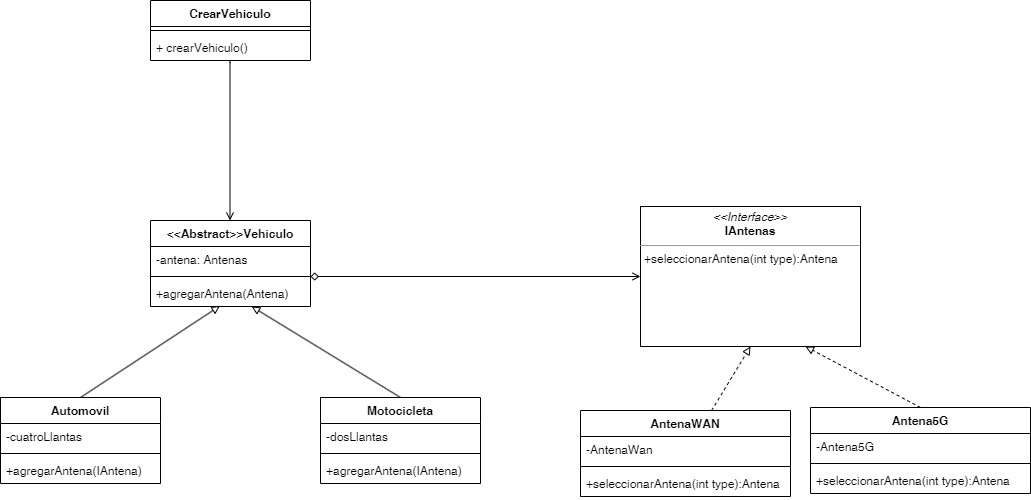

The diagram above was exported from draw.io. Its source (the exported page's mxGraphModel, read from the mxfile embedded in the PNG):
<mxGraphModel dx="200" dy="515" grid="1" gridSize="10" guides="1" tooltips="1" connect="1" arrows="1" fold="1" page="1" pageScale="1" pageWidth="850" pageHeight="1100" math="0" shadow="0">
  <root>
    <mxCell id="0" />
    <mxCell id="1" parent="0" />
    <mxCell id="HBiHJeDuwOcClZYnK0jm-33" style="edgeStyle=orthogonalEdgeStyle;rounded=0;orthogonalLoop=1;jettySize=auto;html=1;endArrow=open;endFill=0;exitX=0.497;exitY=0.986;exitDx=0;exitDy=0;exitPerimeter=0;" parent="1" source="muzW5Z7O4OXrdfiMF1N5-4" target="HBiHJeDuwOcClZYnK0jm-29" edge="1">
      <mxGeometry relative="1" as="geometry">
        <mxPoint x="1480" y="200" as="sourcePoint" />
        <Array as="points">
          <mxPoint x="1479" y="172" />
          <mxPoint x="1480" y="172" />
        </Array>
      </mxGeometry>
    </mxCell>
    <mxCell id="HBiHJeDuwOcClZYnK0jm-29" value="&amp;lt;&amp;lt;Abstract&amp;gt;&amp;gt;Vehiculo" style="swimlane;fontStyle=1;align=center;verticalAlign=top;childLayout=stackLayout;horizontal=1;startSize=26;horizontalStack=0;resizeParent=1;resizeParentMax=0;resizeLast=0;collapsible=1;marginBottom=0;whiteSpace=wrap;html=1;" parent="1" vertex="1">
      <mxGeometry x="1400" y="330" width="160" height="86" as="geometry" />
    </mxCell>
    <mxCell id="HBiHJeDuwOcClZYnK0jm-30" value="-antena: Antenas" style="text;strokeColor=none;fillColor=none;align=left;verticalAlign=top;spacingLeft=4;spacingRight=4;overflow=hidden;rotatable=0;points=[[0,0.5],[1,0.5]];portConstraint=eastwest;whiteSpace=wrap;html=1;" parent="HBiHJeDuwOcClZYnK0jm-29" vertex="1">
      <mxGeometry y="26" width="160" height="26" as="geometry" />
    </mxCell>
    <mxCell id="HBiHJeDuwOcClZYnK0jm-31" value="" style="line;strokeWidth=1;fillColor=none;align=left;verticalAlign=middle;spacingTop=-1;spacingLeft=3;spacingRight=3;rotatable=0;labelPosition=right;points=[];portConstraint=eastwest;strokeColor=inherit;" parent="HBiHJeDuwOcClZYnK0jm-29" vertex="1">
      <mxGeometry y="52" width="160" height="8" as="geometry" />
    </mxCell>
    <mxCell id="HBiHJeDuwOcClZYnK0jm-32" value="+agregarAntena(Antena)" style="text;strokeColor=none;fillColor=none;align=left;verticalAlign=top;spacingLeft=4;spacingRight=4;overflow=hidden;rotatable=0;points=[[0,0.5],[1,0.5]];portConstraint=eastwest;whiteSpace=wrap;html=1;" parent="HBiHJeDuwOcClZYnK0jm-29" vertex="1">
      <mxGeometry y="60" width="160" height="26" as="geometry" />
    </mxCell>
    <mxCell id="HBiHJeDuwOcClZYnK0jm-43" style="rounded=0;orthogonalLoop=1;jettySize=auto;html=1;exitX=0.5;exitY=0;exitDx=0;exitDy=0;entryX=0.434;entryY=0.979;entryDx=0;entryDy=0;entryPerimeter=0;endArrow=block;endFill=0;" parent="1" source="HBiHJeDuwOcClZYnK0jm-34" target="HBiHJeDuwOcClZYnK0jm-32" edge="1">
      <mxGeometry relative="1" as="geometry" />
    </mxCell>
    <mxCell id="HBiHJeDuwOcClZYnK0jm-34" value="Automovil" style="swimlane;fontStyle=1;align=center;verticalAlign=top;childLayout=stackLayout;horizontal=1;startSize=26;horizontalStack=0;resizeParent=1;resizeParentMax=0;resizeLast=0;collapsible=1;marginBottom=0;whiteSpace=wrap;html=1;" parent="1" vertex="1">
      <mxGeometry x="1250" y="507" width="160" height="86" as="geometry" />
    </mxCell>
    <mxCell id="HBiHJeDuwOcClZYnK0jm-35" value="-cuatroLlantas" style="text;strokeColor=none;fillColor=none;align=left;verticalAlign=top;spacingLeft=4;spacingRight=4;overflow=hidden;rotatable=0;points=[[0,0.5],[1,0.5]];portConstraint=eastwest;whiteSpace=wrap;html=1;" parent="HBiHJeDuwOcClZYnK0jm-34" vertex="1">
      <mxGeometry y="26" width="160" height="26" as="geometry" />
    </mxCell>
    <mxCell id="HBiHJeDuwOcClZYnK0jm-36" value="" style="line;strokeWidth=1;fillColor=none;align=left;verticalAlign=middle;spacingTop=-1;spacingLeft=3;spacingRight=3;rotatable=0;labelPosition=right;points=[];portConstraint=eastwest;strokeColor=inherit;" parent="HBiHJeDuwOcClZYnK0jm-34" vertex="1">
      <mxGeometry y="52" width="160" height="8" as="geometry" />
    </mxCell>
    <mxCell id="HBiHJeDuwOcClZYnK0jm-37" value="+agregarAntena(IAntena)" style="text;strokeColor=none;fillColor=none;align=left;verticalAlign=top;spacingLeft=4;spacingRight=4;overflow=hidden;rotatable=0;points=[[0,0.5],[1,0.5]];portConstraint=eastwest;whiteSpace=wrap;html=1;" parent="HBiHJeDuwOcClZYnK0jm-34" vertex="1">
      <mxGeometry y="60" width="160" height="26" as="geometry" />
    </mxCell>
    <mxCell id="HBiHJeDuwOcClZYnK0jm-42" style="rounded=0;orthogonalLoop=1;jettySize=auto;html=1;exitX=0.5;exitY=0;exitDx=0;exitDy=0;endArrow=block;endFill=0;" parent="1" source="HBiHJeDuwOcClZYnK0jm-38" target="HBiHJeDuwOcClZYnK0jm-32" edge="1">
      <mxGeometry relative="1" as="geometry">
        <mxPoint x="1489.9999999999998" y="450" as="targetPoint" />
      </mxGeometry>
    </mxCell>
    <mxCell id="HBiHJeDuwOcClZYnK0jm-38" value="Motocicleta" style="swimlane;fontStyle=1;align=center;verticalAlign=top;childLayout=stackLayout;horizontal=1;startSize=26;horizontalStack=0;resizeParent=1;resizeParentMax=0;resizeLast=0;collapsible=1;marginBottom=0;whiteSpace=wrap;html=1;" parent="1" vertex="1">
      <mxGeometry x="1570" y="507" width="160" height="86" as="geometry" />
    </mxCell>
    <mxCell id="HBiHJeDuwOcClZYnK0jm-39" value="-dosLlantas" style="text;strokeColor=none;fillColor=none;align=left;verticalAlign=top;spacingLeft=4;spacingRight=4;overflow=hidden;rotatable=0;points=[[0,0.5],[1,0.5]];portConstraint=eastwest;whiteSpace=wrap;html=1;" parent="HBiHJeDuwOcClZYnK0jm-38" vertex="1">
      <mxGeometry y="26" width="160" height="26" as="geometry" />
    </mxCell>
    <mxCell id="HBiHJeDuwOcClZYnK0jm-40" value="" style="line;strokeWidth=1;fillColor=none;align=left;verticalAlign=middle;spacingTop=-1;spacingLeft=3;spacingRight=3;rotatable=0;labelPosition=right;points=[];portConstraint=eastwest;strokeColor=inherit;" parent="HBiHJeDuwOcClZYnK0jm-38" vertex="1">
      <mxGeometry y="52" width="160" height="8" as="geometry" />
    </mxCell>
    <mxCell id="HBiHJeDuwOcClZYnK0jm-41" value="+agregarAntena(IAntena)" style="text;strokeColor=none;fillColor=none;align=left;verticalAlign=top;spacingLeft=4;spacingRight=4;overflow=hidden;rotatable=0;points=[[0,0.5],[1,0.5]];portConstraint=eastwest;whiteSpace=wrap;html=1;" parent="HBiHJeDuwOcClZYnK0jm-38" vertex="1">
      <mxGeometry y="60" width="160" height="26" as="geometry" />
    </mxCell>
    <mxCell id="HBiHJeDuwOcClZYnK0jm-45" value="&lt;p style=&quot;margin:0px;margin-top:4px;text-align:center;&quot;&gt;&lt;i&gt;&amp;lt;&amp;lt;Interface&amp;gt;&amp;gt;&lt;/i&gt;&lt;br&gt;&lt;b&gt;IAntenas&lt;/b&gt;&lt;/p&gt;&lt;hr size=&quot;1&quot;&gt;&lt;p style=&quot;margin:0px;margin-left:4px;&quot;&gt;+seleccionarAntena(int type):Antena&lt;br&gt;&lt;/p&gt;" style="verticalAlign=top;align=left;overflow=fill;fontSize=12;fontFamily=Helvetica;html=1;whiteSpace=wrap;" parent="1" vertex="1">
      <mxGeometry x="1890" y="316" width="220" height="140" as="geometry" />
    </mxCell>
    <mxCell id="HBiHJeDuwOcClZYnK0jm-54" style="rounded=0;orthogonalLoop=1;jettySize=auto;html=1;entryX=0.5;entryY=1;entryDx=0;entryDy=0;endArrow=block;endFill=0;dashed=1;" parent="1" source="HBiHJeDuwOcClZYnK0jm-46" target="HBiHJeDuwOcClZYnK0jm-45" edge="1">
      <mxGeometry relative="1" as="geometry" />
    </mxCell>
    <mxCell id="HBiHJeDuwOcClZYnK0jm-46" value="AntenaWAN" style="swimlane;fontStyle=1;align=center;verticalAlign=top;childLayout=stackLayout;horizontal=1;startSize=26;horizontalStack=0;resizeParent=1;resizeParentMax=0;resizeLast=0;collapsible=1;marginBottom=0;whiteSpace=wrap;html=1;" parent="1" vertex="1">
      <mxGeometry x="1830" y="520" width="210" height="86" as="geometry" />
    </mxCell>
    <mxCell id="HBiHJeDuwOcClZYnK0jm-47" value="-AntenaWan" style="text;strokeColor=none;fillColor=none;align=left;verticalAlign=top;spacingLeft=4;spacingRight=4;overflow=hidden;rotatable=0;points=[[0,0.5],[1,0.5]];portConstraint=eastwest;whiteSpace=wrap;html=1;" parent="HBiHJeDuwOcClZYnK0jm-46" vertex="1">
      <mxGeometry y="26" width="210" height="26" as="geometry" />
    </mxCell>
    <mxCell id="HBiHJeDuwOcClZYnK0jm-48" value="" style="line;strokeWidth=1;fillColor=none;align=left;verticalAlign=middle;spacingTop=-1;spacingLeft=3;spacingRight=3;rotatable=0;labelPosition=right;points=[];portConstraint=eastwest;strokeColor=inherit;" parent="HBiHJeDuwOcClZYnK0jm-46" vertex="1">
      <mxGeometry y="52" width="210" height="8" as="geometry" />
    </mxCell>
    <mxCell id="HBiHJeDuwOcClZYnK0jm-49" value="+seleccionarAntena(int type):Antena" style="text;strokeColor=none;fillColor=none;align=left;verticalAlign=top;spacingLeft=4;spacingRight=4;overflow=hidden;rotatable=0;points=[[0,0.5],[1,0.5]];portConstraint=eastwest;whiteSpace=wrap;html=1;" parent="HBiHJeDuwOcClZYnK0jm-46" vertex="1">
      <mxGeometry y="60" width="210" height="26" as="geometry" />
    </mxCell>
    <mxCell id="HBiHJeDuwOcClZYnK0jm-56" style="rounded=0;orthogonalLoop=1;jettySize=auto;html=1;exitX=0.5;exitY=0;exitDx=0;exitDy=0;entryX=0.75;entryY=1;entryDx=0;entryDy=0;endArrow=block;endFill=0;dashed=1;" parent="1" source="HBiHJeDuwOcClZYnK0jm-50" target="HBiHJeDuwOcClZYnK0jm-45" edge="1">
      <mxGeometry relative="1" as="geometry" />
    </mxCell>
    <mxCell id="HBiHJeDuwOcClZYnK0jm-50" value="Antena5G" style="swimlane;fontStyle=1;align=center;verticalAlign=top;childLayout=stackLayout;horizontal=1;startSize=26;horizontalStack=0;resizeParent=1;resizeParentMax=0;resizeLast=0;collapsible=1;marginBottom=0;whiteSpace=wrap;html=1;" parent="1" vertex="1">
      <mxGeometry x="2060" y="517" width="220" height="86" as="geometry" />
    </mxCell>
    <mxCell id="HBiHJeDuwOcClZYnK0jm-51" value="-Antena5G" style="text;strokeColor=none;fillColor=none;align=left;verticalAlign=top;spacingLeft=4;spacingRight=4;overflow=hidden;rotatable=0;points=[[0,0.5],[1,0.5]];portConstraint=eastwest;whiteSpace=wrap;html=1;" parent="HBiHJeDuwOcClZYnK0jm-50" vertex="1">
      <mxGeometry y="26" width="220" height="26" as="geometry" />
    </mxCell>
    <mxCell id="HBiHJeDuwOcClZYnK0jm-52" value="" style="line;strokeWidth=1;fillColor=none;align=left;verticalAlign=middle;spacingTop=-1;spacingLeft=3;spacingRight=3;rotatable=0;labelPosition=right;points=[];portConstraint=eastwest;strokeColor=inherit;" parent="HBiHJeDuwOcClZYnK0jm-50" vertex="1">
      <mxGeometry y="52" width="220" height="8" as="geometry" />
    </mxCell>
    <mxCell id="HBiHJeDuwOcClZYnK0jm-53" value="+seleccionarAntena(int type):Antena" style="text;strokeColor=none;fillColor=none;align=left;verticalAlign=top;spacingLeft=4;spacingRight=4;overflow=hidden;rotatable=0;points=[[0,0.5],[1,0.5]];portConstraint=eastwest;whiteSpace=wrap;html=1;" parent="HBiHJeDuwOcClZYnK0jm-50" vertex="1">
      <mxGeometry y="60" width="220" height="26" as="geometry" />
    </mxCell>
    <mxCell id="HBiHJeDuwOcClZYnK0jm-57" style="edgeStyle=orthogonalEdgeStyle;rounded=0;orthogonalLoop=1;jettySize=auto;html=1;entryX=0;entryY=0.5;entryDx=0;entryDy=0;endArrow=open;endFill=0;startArrow=diamond;startFill=0;" parent="1" source="HBiHJeDuwOcClZYnK0jm-31" target="HBiHJeDuwOcClZYnK0jm-45" edge="1">
      <mxGeometry relative="1" as="geometry" />
    </mxCell>
    <mxCell id="muzW5Z7O4OXrdfiMF1N5-1" value="CrearVehiculo" style="swimlane;fontStyle=1;align=center;verticalAlign=top;childLayout=stackLayout;horizontal=1;startSize=26;horizontalStack=0;resizeParent=1;resizeParentMax=0;resizeLast=0;collapsible=1;marginBottom=0;whiteSpace=wrap;html=1;" parent="1" vertex="1">
      <mxGeometry x="1400" y="110" width="160" height="60" as="geometry" />
    </mxCell>
    <mxCell id="muzW5Z7O4OXrdfiMF1N5-3" value="" style="line;strokeWidth=1;fillColor=none;align=left;verticalAlign=middle;spacingTop=-1;spacingLeft=3;spacingRight=3;rotatable=0;labelPosition=right;points=[];portConstraint=eastwest;strokeColor=inherit;" parent="muzW5Z7O4OXrdfiMF1N5-1" vertex="1">
      <mxGeometry y="26" width="160" height="8" as="geometry" />
    </mxCell>
    <mxCell id="muzW5Z7O4OXrdfiMF1N5-4" value="+ crearVehiculo()" style="text;strokeColor=none;fillColor=none;align=left;verticalAlign=top;spacingLeft=4;spacingRight=4;overflow=hidden;rotatable=0;points=[[0,0.5],[1,0.5]];portConstraint=eastwest;whiteSpace=wrap;html=1;" parent="muzW5Z7O4OXrdfiMF1N5-1" vertex="1">
      <mxGeometry y="34" width="160" height="26" as="geometry" />
    </mxCell>
  </root>
</mxGraphModel>